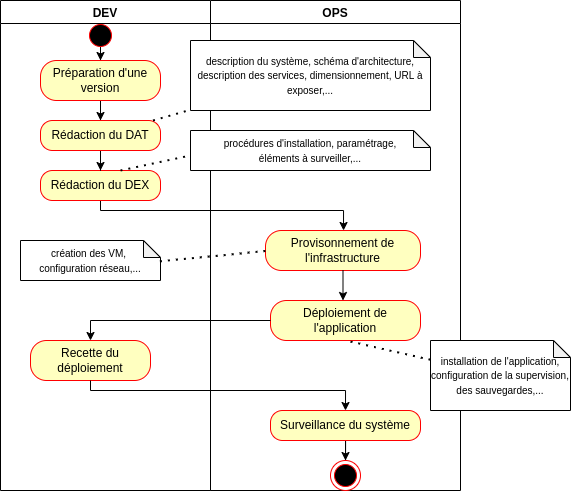

The diagram above was exported from draw.io. Its source (the exported page's mxGraphModel, read from the mxfile embedded in the PNG):
<mxGraphModel dx="946" dy="606" grid="1" gridSize="10" guides="1" tooltips="1" connect="1" arrows="1" fold="1" page="1" pageScale="1" pageWidth="850" pageHeight="1100" math="0" shadow="0">
  <root>
    <mxCell id="0" />
    <mxCell id="1" parent="0" />
    <mxCell id="8Ss2L7T0trbJRoCXWH6v-12" style="edgeStyle=orthogonalEdgeStyle;rounded=0;orthogonalLoop=1;jettySize=auto;html=1;" parent="1" source="8Ss2L7T0trbJRoCXWH6v-5" target="8Ss2L7T0trbJRoCXWH6v-7" edge="1">
      <mxGeometry relative="1" as="geometry">
        <mxPoint x="350" y="269.9999999999999" as="targetPoint" />
        <Array as="points">
          <mxPoint x="180" y="250" />
          <mxPoint x="423" y="250" />
        </Array>
      </mxGeometry>
    </mxCell>
    <mxCell id="8Ss2L7T0trbJRoCXWH6v-19" value="DEV" style="swimlane;" parent="1" vertex="1">
      <mxGeometry x="80" y="40" width="210" height="490" as="geometry" />
    </mxCell>
    <mxCell id="8Ss2L7T0trbJRoCXWH6v-14" value="Recette du déploiement" style="rounded=1;whiteSpace=wrap;html=1;arcSize=40;fontColor=#000000;fillColor=#ffffc0;strokeColor=#ff0000;" parent="8Ss2L7T0trbJRoCXWH6v-19" vertex="1">
      <mxGeometry x="30" y="340" width="120" height="40" as="geometry" />
    </mxCell>
    <mxCell id="5GKNZKFbYL_AoOiom9SA-2" style="edgeStyle=orthogonalEdgeStyle;rounded=0;orthogonalLoop=1;jettySize=auto;html=1;" edge="1" parent="8Ss2L7T0trbJRoCXWH6v-19" source="8Ss2L7T0trbJRoCXWH6v-1" target="8Ss2L7T0trbJRoCXWH6v-3">
      <mxGeometry relative="1" as="geometry" />
    </mxCell>
    <mxCell id="8Ss2L7T0trbJRoCXWH6v-1" value="" style="ellipse;html=1;shape=startState;fillColor=#000000;strokeColor=#ff0000;" parent="8Ss2L7T0trbJRoCXWH6v-19" vertex="1">
      <mxGeometry x="85" y="20" width="30" height="30" as="geometry" />
    </mxCell>
    <mxCell id="5GKNZKFbYL_AoOiom9SA-3" style="edgeStyle=orthogonalEdgeStyle;rounded=0;orthogonalLoop=1;jettySize=auto;html=1;" edge="1" parent="8Ss2L7T0trbJRoCXWH6v-19" source="8Ss2L7T0trbJRoCXWH6v-3" target="5GKNZKFbYL_AoOiom9SA-1">
      <mxGeometry relative="1" as="geometry" />
    </mxCell>
    <mxCell id="8Ss2L7T0trbJRoCXWH6v-3" value="Préparation d'une version" style="rounded=1;whiteSpace=wrap;html=1;arcSize=40;fontColor=#000000;fillColor=#ffffc0;strokeColor=#ff0000;" parent="8Ss2L7T0trbJRoCXWH6v-19" vertex="1">
      <mxGeometry x="40" y="60" width="120" height="40" as="geometry" />
    </mxCell>
    <mxCell id="8Ss2L7T0trbJRoCXWH6v-5" value="Rédaction du DEX" style="rounded=1;whiteSpace=wrap;html=1;arcSize=40;fontColor=#000000;fillColor=#ffffc0;strokeColor=#ff0000;" parent="8Ss2L7T0trbJRoCXWH6v-19" vertex="1">
      <mxGeometry x="40" y="170" width="120" height="30" as="geometry" />
    </mxCell>
    <mxCell id="5GKNZKFbYL_AoOiom9SA-4" style="edgeStyle=orthogonalEdgeStyle;rounded=0;orthogonalLoop=1;jettySize=auto;html=1;entryX=0.5;entryY=0;entryDx=0;entryDy=0;" edge="1" parent="8Ss2L7T0trbJRoCXWH6v-19" source="5GKNZKFbYL_AoOiom9SA-1" target="8Ss2L7T0trbJRoCXWH6v-5">
      <mxGeometry relative="1" as="geometry" />
    </mxCell>
    <mxCell id="5GKNZKFbYL_AoOiom9SA-1" value="Rédaction du DAT" style="rounded=1;whiteSpace=wrap;html=1;arcSize=40;fontColor=#000000;fillColor=#ffffc0;strokeColor=#ff0000;" vertex="1" parent="8Ss2L7T0trbJRoCXWH6v-19">
      <mxGeometry x="40" y="120" width="120" height="30" as="geometry" />
    </mxCell>
    <mxCell id="5GKNZKFbYL_AoOiom9SA-11" value="&lt;font style=&quot;font-size: 10px&quot;&gt;création des VM, &lt;br&gt;configuration réseau,...&lt;br&gt;&lt;/font&gt;" style="shape=note;whiteSpace=wrap;html=1;backgroundOutline=1;darkOpacity=0.05;size=17;" vertex="1" parent="8Ss2L7T0trbJRoCXWH6v-19">
      <mxGeometry x="20" y="240" width="140" height="40" as="geometry" />
    </mxCell>
    <mxCell id="8Ss2L7T0trbJRoCXWH6v-21" value="OPS" style="swimlane;" parent="1" vertex="1">
      <mxGeometry x="290" y="40" width="250" height="490" as="geometry" />
    </mxCell>
    <mxCell id="8Ss2L7T0trbJRoCXWH6v-7" value="Provisonnement de l'infrastructure" style="rounded=1;whiteSpace=wrap;html=1;arcSize=40;fontColor=#000000;fillColor=#ffffc0;strokeColor=#ff0000;" parent="8Ss2L7T0trbJRoCXWH6v-21" vertex="1">
      <mxGeometry x="55" y="230" width="155" height="40" as="geometry" />
    </mxCell>
    <mxCell id="8Ss2L7T0trbJRoCXWH6v-9" value="Déploiement de l'application" style="rounded=1;whiteSpace=wrap;html=1;arcSize=40;fontColor=#000000;fillColor=#ffffc0;strokeColor=#ff0000;" parent="8Ss2L7T0trbJRoCXWH6v-21" vertex="1">
      <mxGeometry x="60" y="300" width="150" height="40" as="geometry" />
    </mxCell>
    <mxCell id="8Ss2L7T0trbJRoCXWH6v-10" style="edgeStyle=orthogonalEdgeStyle;rounded=0;orthogonalLoop=1;jettySize=auto;html=1;" parent="8Ss2L7T0trbJRoCXWH6v-21" source="8Ss2L7T0trbJRoCXWH6v-7" target="8Ss2L7T0trbJRoCXWH6v-9" edge="1">
      <mxGeometry relative="1" as="geometry">
        <Array as="points">
          <mxPoint x="115" y="320" />
          <mxPoint x="115" y="320" />
        </Array>
      </mxGeometry>
    </mxCell>
    <mxCell id="5GKNZKFbYL_AoOiom9SA-7" value="&lt;font style=&quot;font-size: 10px&quot;&gt;description du système, schéma d'architecture, description des services, dimensionnement, URL à exposer,...&lt;br&gt;&lt;/font&gt;" style="shape=note;whiteSpace=wrap;html=1;backgroundOutline=1;darkOpacity=0.05;size=17;" vertex="1" parent="8Ss2L7T0trbJRoCXWH6v-21">
      <mxGeometry x="-20" y="40" width="240" height="70" as="geometry" />
    </mxCell>
    <mxCell id="5GKNZKFbYL_AoOiom9SA-9" value="&lt;font style=&quot;font-size: 10px&quot;&gt;procédures d'installation, paramétrage,&lt;br&gt;éléments à surveiller,...&lt;br&gt;&lt;/font&gt;" style="shape=note;whiteSpace=wrap;html=1;backgroundOutline=1;darkOpacity=0.05;size=17;" vertex="1" parent="8Ss2L7T0trbJRoCXWH6v-21">
      <mxGeometry x="-20" y="130" width="240" height="40" as="geometry" />
    </mxCell>
    <mxCell id="5GKNZKFbYL_AoOiom9SA-19" style="edgeStyle=orthogonalEdgeStyle;rounded=0;orthogonalLoop=1;jettySize=auto;html=1;fontSize=10;" edge="1" parent="8Ss2L7T0trbJRoCXWH6v-21" source="5GKNZKFbYL_AoOiom9SA-16" target="8Ss2L7T0trbJRoCXWH6v-23">
      <mxGeometry relative="1" as="geometry" />
    </mxCell>
    <mxCell id="5GKNZKFbYL_AoOiom9SA-16" value="Surveillance du système" style="rounded=1;whiteSpace=wrap;html=1;arcSize=40;fontColor=#000000;fillColor=#ffffc0;strokeColor=#ff0000;" vertex="1" parent="8Ss2L7T0trbJRoCXWH6v-21">
      <mxGeometry x="60" y="410" width="150" height="30" as="geometry" />
    </mxCell>
    <mxCell id="8Ss2L7T0trbJRoCXWH6v-23" value="" style="ellipse;html=1;shape=endState;fillColor=#000000;strokeColor=#ff0000;" parent="8Ss2L7T0trbJRoCXWH6v-21" vertex="1">
      <mxGeometry x="120" y="460" width="30" height="30" as="geometry" />
    </mxCell>
    <mxCell id="8Ss2L7T0trbJRoCXWH6v-15" style="edgeStyle=orthogonalEdgeStyle;rounded=0;orthogonalLoop=1;jettySize=auto;html=1;" parent="1" source="8Ss2L7T0trbJRoCXWH6v-9" target="8Ss2L7T0trbJRoCXWH6v-14" edge="1">
      <mxGeometry relative="1" as="geometry">
        <Array as="points">
          <mxPoint x="170" y="360" />
        </Array>
      </mxGeometry>
    </mxCell>
    <mxCell id="5GKNZKFbYL_AoOiom9SA-8" value="" style="endArrow=none;dashed=1;html=1;dashPattern=1 3;strokeWidth=2;rounded=0;fontSize=10;" edge="1" parent="1" source="5GKNZKFbYL_AoOiom9SA-1" target="5GKNZKFbYL_AoOiom9SA-7">
      <mxGeometry width="50" height="50" relative="1" as="geometry">
        <mxPoint x="200" y="210" as="sourcePoint" />
        <mxPoint x="250" y="160" as="targetPoint" />
      </mxGeometry>
    </mxCell>
    <mxCell id="5GKNZKFbYL_AoOiom9SA-10" value="" style="endArrow=none;dashed=1;html=1;dashPattern=1 3;strokeWidth=2;rounded=0;fontSize=10;entryX=-0.004;entryY=0.629;entryDx=0;entryDy=0;entryPerimeter=0;" edge="1" parent="1" target="5GKNZKFbYL_AoOiom9SA-9">
      <mxGeometry width="50" height="50" relative="1" as="geometry">
        <mxPoint x="200" y="210" as="sourcePoint" />
        <mxPoint x="250" y="160" as="targetPoint" />
      </mxGeometry>
    </mxCell>
    <mxCell id="5GKNZKFbYL_AoOiom9SA-12" value="" style="endArrow=none;dashed=1;html=1;dashPattern=1 3;strokeWidth=2;rounded=0;fontSize=10;entryX=0.037;entryY=0.5;entryDx=0;entryDy=0;entryPerimeter=0;exitX=0.996;exitY=0.521;exitDx=0;exitDy=0;exitPerimeter=0;" edge="1" parent="1" source="5GKNZKFbYL_AoOiom9SA-11" target="8Ss2L7T0trbJRoCXWH6v-7">
      <mxGeometry width="50" height="50" relative="1" as="geometry">
        <mxPoint x="200" y="300" as="sourcePoint" />
        <mxPoint x="250" y="250" as="targetPoint" />
      </mxGeometry>
    </mxCell>
    <mxCell id="5GKNZKFbYL_AoOiom9SA-13" value="&lt;font style=&quot;font-size: 10px&quot;&gt;installation de l'application,&lt;br&gt;configuration de la supervision, des sauvegardes,...&lt;br&gt;&lt;/font&gt;" style="shape=note;whiteSpace=wrap;html=1;backgroundOutline=1;darkOpacity=0.05;size=17;" vertex="1" parent="1">
      <mxGeometry x="510" y="380" width="140" height="70" as="geometry" />
    </mxCell>
    <mxCell id="5GKNZKFbYL_AoOiom9SA-14" value="" style="endArrow=none;dashed=1;html=1;dashPattern=1 3;strokeWidth=2;rounded=0;fontSize=10;entryX=0.5;entryY=1;entryDx=0;entryDy=0;" edge="1" parent="1" source="5GKNZKFbYL_AoOiom9SA-13" target="8Ss2L7T0trbJRoCXWH6v-9">
      <mxGeometry width="50" height="50" relative="1" as="geometry">
        <mxPoint x="220" y="370" as="sourcePoint" />
        <mxPoint x="270" y="320" as="targetPoint" />
      </mxGeometry>
    </mxCell>
    <mxCell id="5GKNZKFbYL_AoOiom9SA-18" style="edgeStyle=orthogonalEdgeStyle;rounded=0;orthogonalLoop=1;jettySize=auto;html=1;entryX=0.5;entryY=0;entryDx=0;entryDy=0;fontSize=10;" edge="1" parent="1" source="8Ss2L7T0trbJRoCXWH6v-14" target="5GKNZKFbYL_AoOiom9SA-16">
      <mxGeometry relative="1" as="geometry">
        <Array as="points">
          <mxPoint x="170" y="430" />
          <mxPoint x="425" y="430" />
        </Array>
      </mxGeometry>
    </mxCell>
  </root>
</mxGraphModel>